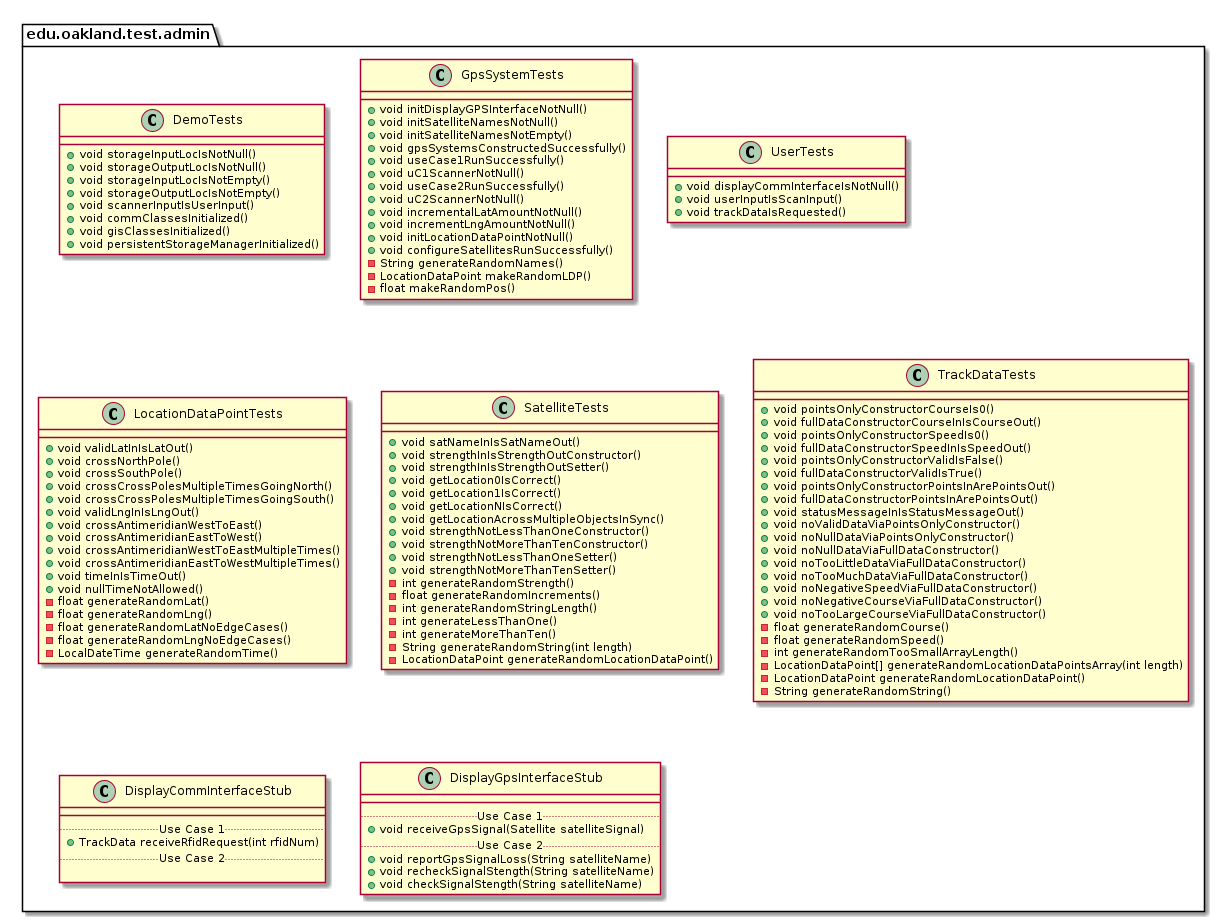

The diagram above was rendered by PlantUML. Its source (embedded in the PNG):
@startuml AdminTestPackage

package edu.oakland.test.admin {
    
}


package edu.oakland.test.admin {
    class DemoTests {
        + void storageInputLocIsNotNull()
        + void storageOutputLocIsNotNull()
        + void storageInputLocIsNotEmpty()
        + void storageOutputLocIsNotEmpty()
        + void scannerInputIsUserInput()
        + void commClassesInitialized()
        + void gisClassesInitialized()
        + void persistentStorageManagerInitialized()
    }
}


package edu.oakland.test.admin {
    class GpsSystemTests {
        + void initDisplayGPSInterfaceNotNull()
        + void initSatelliteNamesNotNull()
        + void initSatelliteNamesNotEmpty()
        + void gpsSystemsConstructedSuccessfully()
        + void useCase1RunSuccessfully()
        + void uC1ScannerNotNull()
        + void useCase2RunSuccessfully()
        + void uC2ScannerNotNull()
        + void incrementalLatAmountNotNull()
        + void incrementLngAmountNotNull()
        + void initLocationDataPointNotNull()
        + void configureSatellitesRunSuccessfully()
        - String generateRandomNames()
        - LocationDataPoint makeRandomLDP()
        - float makeRandomPos()
    }
}


package edu.oakland.test.admin {
    class UserTests {
        + void displayCommInterfaceIsNotNull()
        + void userInputIsScanInput()
        + void trackDataIsRequested()
    }
}


package edu.oakland.test.admin {
    class LocationDataPointTests {
        + void validLatInIsLatOut()
        + void crossNorthPole()
        + void crossSouthPole()
        + void crossCrossPolesMultipleTimesGoingNorth()
        + void crossCrossPolesMultipleTimesGoingSouth()
        + void validLngInIsLngOut()
        + void crossAntimeridianWestToEast()
        + void crossAntimeridianEastToWest()
        + void crossAntimeridianWestToEastMultipleTimes()
        + void crossAntimeridianEastToWestMultipleTimes()
        + void timeInIsTimeOut()
        + void nullTimeNotAllowed()
        - float generateRandomLat()
        - float generateRandomLng()
        - float generateRandomLatNoEdgeCases()
        - float generateRandomLngNoEdgeCases()
        - LocalDateTime generateRandomTime()
    }
}


package edu.oakland.test.admin {
    class SatelliteTests {
       + void satNameInIsSatNameOut()
       + void strengthInIsStrengthOutConstructor()
       + void strengthInIsStrengthOutSetter()
       + void getLocation0IsCorrect()
       + void getLocation1IsCorrect()
       + void getLocationNIsCorrect()
       + void getLocationAcrossMultipleObjectsInSync()
       + void strengthNotLessThanOneConstructor()
       + void strengthNotMoreThanTenConstructor()
       + void strengthNotLessThanOneSetter()
       + void strengthNotMoreThanTenSetter()
       - int generateRandomStrength()
       - float generateRandomIncrements()
       - int generateRandomStringLength()
       - int generateLessThanOne()
       - int generateMoreThanTen()
       - String generateRandomString(int length)
       - LocationDataPoint generateRandomLocationDataPoint()
    }
}


package edu.oakland.test.admin {
    class TrackDataTests {
        + void pointsOnlyConstructorCourseIs0()
        + void fullDataConstructorCourseInIsCourseOut()
        + void pointsOnlyConstructorSpeedIs0()
        + void fullDataConstructorSpeedInIsSpeedOut()
        + void pointsOnlyConstructorValidIsFalse()
        + void fullDataConstructorValidIsTrue()
        + void pointsOnlyConstructorPointsInArePointsOut()
        + void fullDataConstructorPointsInArePointsOut()
        + void statusMessageInIsStatusMessageOut()
        + void noValidDataViaPointsOnlyConstructor()
        + void noNullDataViaPointsOnlyConstructor()
        + void noNullDataViaFullDataConstructor()
        + void noTooLittleDataViaFullDataConstructor()
        + void noTooMuchDataViaFullDataConstructor()
        + void noNegativeSpeedViaFullDataConstructor()
        + void noNegativeCourseViaFullDataConstructor()
        + void noTooLargeCourseViaFullDataConstructor()
        - float generateRandomCourse()
        - float generateRandomSpeed()
        - int generateRandomTooSmallArrayLength()
        - LocationDataPoint[] generateRandomLocationDataPointsArray(int length)
        - LocationDataPoint generateRandomLocationDataPoint()
        - String generateRandomString()
    }
}


package edu.oakland.test.admin {
    class DisplayCommInterfaceStub {
        __
        .. Use Case 1 ..
        + TrackData receiveRfidRequest(int rfidNum)
        .. Use Case 2 ..

    }
}


package edu.oakland.test.admin {
    class DisplayGpsInterfaceStub {
        __
        .. Use Case 1 ..
        + void receiveGpsSignal(Satellite satelliteSignal)
        .. Use Case 2 ..
        + void reportGpsSignalLoss(String satelliteName)
        + void recheckSignalStength(String satelliteName)
        + void checkSignalStength(String satelliteName)
    }
}


@enduml